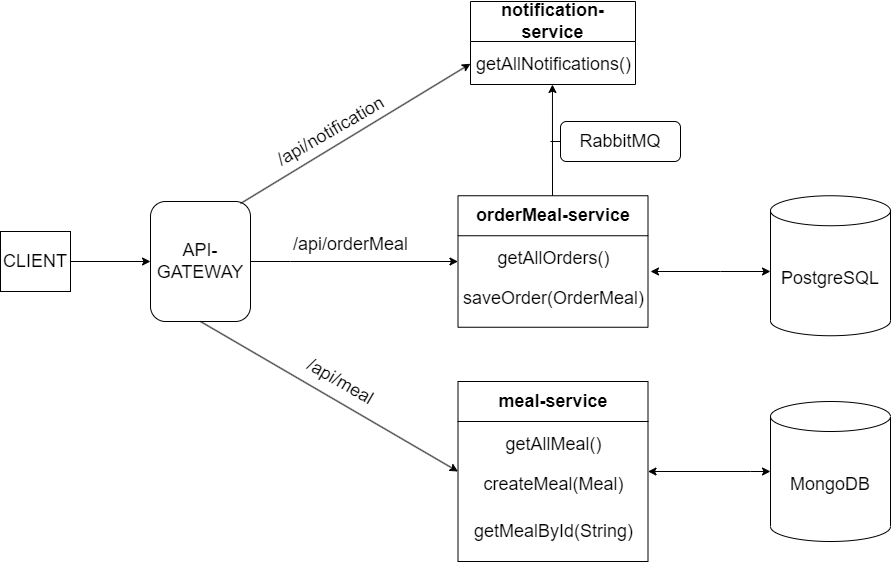

The diagram above was exported from draw.io. Its source (the exported page's mxGraphModel, read from the mxfile embedded in the PNG):
<mxGraphModel dx="1434" dy="788" grid="1" gridSize="10" guides="1" tooltips="1" connect="1" arrows="1" fold="1" page="1" pageScale="1" pageWidth="1100" pageHeight="850" background="#FFFFFF" math="0" shadow="0">
  <root>
    <mxCell id="0" />
    <mxCell id="1" parent="0" />
    <mxCell id="IZ3twTO1v8M1AVA-Sira-1" value="&lt;font style=&quot;font-size: 18px;&quot;&gt;API-GATEWAY&lt;/font&gt;" style="rounded=1;whiteSpace=wrap;html=1;" vertex="1" parent="1">
      <mxGeometry x="200" y="270" width="100" height="120" as="geometry" />
    </mxCell>
    <mxCell id="IZ3twTO1v8M1AVA-Sira-2" value="&lt;font style=&quot;font-size: 18px;&quot;&gt;CLIENT&lt;/font&gt;" style="rounded=0;whiteSpace=wrap;html=1;" vertex="1" parent="1">
      <mxGeometry x="50" y="300" width="70" height="60" as="geometry" />
    </mxCell>
    <mxCell id="IZ3twTO1v8M1AVA-Sira-4" value="" style="endArrow=classic;html=1;rounded=0;entryX=0;entryY=0.5;entryDx=0;entryDy=0;exitX=1;exitY=0.5;exitDx=0;exitDy=0;" edge="1" parent="1" source="IZ3twTO1v8M1AVA-Sira-2" target="IZ3twTO1v8M1AVA-Sira-1">
      <mxGeometry width="50" height="50" relative="1" as="geometry">
        <mxPoint x="130" y="330" as="sourcePoint" />
        <mxPoint x="190" y="330" as="targetPoint" />
      </mxGeometry>
    </mxCell>
    <mxCell id="IZ3twTO1v8M1AVA-Sira-6" value="&lt;font style=&quot;font-size: 18px;&quot;&gt;notification-service&lt;/font&gt;" style="swimlane;whiteSpace=wrap;html=1;startSize=40;" vertex="1" parent="1">
      <mxGeometry x="520" y="70" width="165" height="83" as="geometry">
        <mxRectangle x="490" y="70" width="150" height="100" as="alternateBounds" />
      </mxGeometry>
    </mxCell>
    <mxCell id="IZ3twTO1v8M1AVA-Sira-21" value="&lt;font style=&quot;font-size: 18px;&quot;&gt;getAllNotifications()&lt;/font&gt;" style="text;html=1;align=center;verticalAlign=middle;resizable=0;points=[];autosize=1;strokeColor=none;fillColor=none;" vertex="1" parent="IZ3twTO1v8M1AVA-Sira-6">
      <mxGeometry x="-7.5" y="43" width="180" height="40" as="geometry" />
    </mxCell>
    <mxCell id="IZ3twTO1v8M1AVA-Sira-7" value="" style="endArrow=classic;html=1;rounded=0;exitX=0.9;exitY=0.017;exitDx=0;exitDy=0;exitPerimeter=0;entryX=0;entryY=0.75;entryDx=0;entryDy=0;" edge="1" parent="1" source="IZ3twTO1v8M1AVA-Sira-1" target="IZ3twTO1v8M1AVA-Sira-6">
      <mxGeometry width="50" height="50" relative="1" as="geometry">
        <mxPoint x="290" y="260" as="sourcePoint" />
        <mxPoint x="470" y="140" as="targetPoint" />
        <Array as="points" />
      </mxGeometry>
    </mxCell>
    <mxCell id="IZ3twTO1v8M1AVA-Sira-19" value="&lt;font style=&quot;font-size: 18px;&quot;&gt;/api/notification&lt;/font&gt;" style="text;html=1;align=center;verticalAlign=middle;resizable=0;points=[];autosize=1;strokeColor=none;fillColor=none;rotation=-30;" vertex="1" parent="1">
      <mxGeometry x="310" y="180" width="140" height="40" as="geometry" />
    </mxCell>
    <mxCell id="IZ3twTO1v8M1AVA-Sira-23" value="&lt;font style=&quot;font-size: 18px;&quot;&gt;orderMeal-service&lt;/font&gt;" style="swimlane;whiteSpace=wrap;html=1;startSize=40;" vertex="1" parent="1">
      <mxGeometry x="507.5" y="264.25" width="190" height="131.5" as="geometry">
        <mxRectangle x="490" y="70" width="150" height="100" as="alternateBounds" />
      </mxGeometry>
    </mxCell>
    <mxCell id="IZ3twTO1v8M1AVA-Sira-26" value="&lt;font style=&quot;font-size: 18px;&quot;&gt;getAllOrders()&lt;/font&gt;" style="text;html=1;align=center;verticalAlign=middle;resizable=0;points=[];autosize=1;strokeColor=none;fillColor=none;" vertex="1" parent="IZ3twTO1v8M1AVA-Sira-23">
      <mxGeometry x="25" y="43" width="140" height="40" as="geometry" />
    </mxCell>
    <mxCell id="IZ3twTO1v8M1AVA-Sira-27" value="&lt;font style=&quot;font-size: 18px;&quot;&gt;saveOrder(OrderMeal)&lt;/font&gt;" style="text;html=1;align=center;verticalAlign=middle;resizable=0;points=[];autosize=1;strokeColor=none;fillColor=none;" vertex="1" parent="IZ3twTO1v8M1AVA-Sira-23">
      <mxGeometry x="-5" y="83" width="200" height="40" as="geometry" />
    </mxCell>
    <mxCell id="IZ3twTO1v8M1AVA-Sira-25" value="" style="endArrow=classic;html=1;rounded=0;exitX=1;exitY=0.5;exitDx=0;exitDy=0;entryX=0;entryY=0.5;entryDx=0;entryDy=0;" edge="1" parent="1" source="IZ3twTO1v8M1AVA-Sira-1" target="IZ3twTO1v8M1AVA-Sira-23">
      <mxGeometry width="50" height="50" relative="1" as="geometry">
        <mxPoint x="520" y="400" as="sourcePoint" />
        <mxPoint x="500" y="330" as="targetPoint" />
        <Array as="points">
          <mxPoint x="340" y="330" />
        </Array>
      </mxGeometry>
    </mxCell>
    <mxCell id="IZ3twTO1v8M1AVA-Sira-28" value="&lt;font style=&quot;font-size: 18px;&quot;&gt;/api/orderMeal&lt;/font&gt;" style="text;html=1;align=center;verticalAlign=middle;resizable=0;points=[];autosize=1;strokeColor=none;fillColor=none;" vertex="1" parent="1">
      <mxGeometry x="330" y="293" width="140" height="40" as="geometry" />
    </mxCell>
    <mxCell id="IZ3twTO1v8M1AVA-Sira-31" value="&lt;font style=&quot;font-size: 18px;&quot;&gt;meal-service&lt;/font&gt;" style="swimlane;whiteSpace=wrap;html=1;startSize=40;" vertex="1" parent="1">
      <mxGeometry x="507.5" y="450" width="190" height="180" as="geometry">
        <mxRectangle x="490" y="70" width="150" height="100" as="alternateBounds" />
      </mxGeometry>
    </mxCell>
    <mxCell id="IZ3twTO1v8M1AVA-Sira-32" value="&lt;font style=&quot;font-size: 18px;&quot;&gt;getAllMeal()&lt;/font&gt;" style="text;html=1;align=center;verticalAlign=middle;resizable=0;points=[];autosize=1;strokeColor=none;fillColor=none;" vertex="1" parent="IZ3twTO1v8M1AVA-Sira-31">
      <mxGeometry x="35" y="43" width="120" height="40" as="geometry" />
    </mxCell>
    <mxCell id="IZ3twTO1v8M1AVA-Sira-33" value="&lt;font style=&quot;font-size: 18px;&quot;&gt;createMeal(Meal)&lt;/font&gt;" style="text;html=1;align=center;verticalAlign=middle;resizable=0;points=[];autosize=1;strokeColor=none;fillColor=none;" vertex="1" parent="IZ3twTO1v8M1AVA-Sira-31">
      <mxGeometry x="15" y="83" width="160" height="40" as="geometry" />
    </mxCell>
    <mxCell id="IZ3twTO1v8M1AVA-Sira-35" value="&lt;font style=&quot;font-size: 18px;&quot;&gt;getMealById(String)&lt;/font&gt;" style="text;html=1;align=center;verticalAlign=middle;resizable=0;points=[];autosize=1;strokeColor=none;fillColor=none;" vertex="1" parent="IZ3twTO1v8M1AVA-Sira-31">
      <mxGeometry x="5" y="130" width="180" height="40" as="geometry" />
    </mxCell>
    <mxCell id="IZ3twTO1v8M1AVA-Sira-34" value="" style="endArrow=classic;html=1;rounded=0;entryX=0;entryY=0.5;entryDx=0;entryDy=0;exitX=0.5;exitY=1;exitDx=0;exitDy=0;" edge="1" parent="1" source="IZ3twTO1v8M1AVA-Sira-1" target="IZ3twTO1v8M1AVA-Sira-31">
      <mxGeometry width="50" height="50" relative="1" as="geometry">
        <mxPoint x="250" y="470" as="sourcePoint" />
        <mxPoint x="300" y="420" as="targetPoint" />
      </mxGeometry>
    </mxCell>
    <mxCell id="IZ3twTO1v8M1AVA-Sira-36" value="&lt;font style=&quot;font-size: 18px;&quot;&gt;/api/meal&lt;/font&gt;" style="text;html=1;align=center;verticalAlign=middle;resizable=0;points=[];autosize=1;strokeColor=none;fillColor=none;rotation=30;" vertex="1" parent="1">
      <mxGeometry x="340" y="430" width="100" height="40" as="geometry" />
    </mxCell>
    <mxCell id="IZ3twTO1v8M1AVA-Sira-37" value="" style="endArrow=classic;startArrow=classic;html=1;rounded=0;entryX=0;entryY=0.5;entryDx=0;entryDy=0;entryPerimeter=0;exitX=1;exitY=0.5;exitDx=0;exitDy=0;" edge="1" parent="1" source="IZ3twTO1v8M1AVA-Sira-31" target="IZ3twTO1v8M1AVA-Sira-38">
      <mxGeometry width="50" height="50" relative="1" as="geometry">
        <mxPoint x="700" y="554" as="sourcePoint" />
        <mxPoint x="820" y="555" as="targetPoint" />
        <Array as="points">
          <mxPoint x="800" y="540" />
        </Array>
      </mxGeometry>
    </mxCell>
    <mxCell id="IZ3twTO1v8M1AVA-Sira-38" value="&lt;font style=&quot;font-size: 18px;&quot;&gt;MongoDB&lt;/font&gt;" style="shape=cylinder3;whiteSpace=wrap;html=1;boundedLbl=1;backgroundOutline=1;size=15;" vertex="1" parent="1">
      <mxGeometry x="820" y="470" width="120" height="140" as="geometry" />
    </mxCell>
    <mxCell id="IZ3twTO1v8M1AVA-Sira-40" value="&lt;font style=&quot;font-size: 18px;&quot;&gt;PostgreSQL&lt;/font&gt;" style="shape=cylinder3;whiteSpace=wrap;html=1;boundedLbl=1;backgroundOutline=1;size=15;" vertex="1" parent="1">
      <mxGeometry x="820" y="264.25" width="120" height="140" as="geometry" />
    </mxCell>
    <mxCell id="IZ3twTO1v8M1AVA-Sira-44" value="" style="endArrow=classic;startArrow=classic;html=1;rounded=0;" edge="1" parent="1">
      <mxGeometry width="50" height="50" relative="1" as="geometry">
        <mxPoint x="700" y="340" as="sourcePoint" />
        <mxPoint x="820" y="340" as="targetPoint" />
        <Array as="points">
          <mxPoint x="770" y="340" />
        </Array>
      </mxGeometry>
    </mxCell>
    <mxCell id="IZ3twTO1v8M1AVA-Sira-46" value="" style="endArrow=classic;html=1;rounded=0;entryX=0.497;entryY=1;entryDx=0;entryDy=0;entryPerimeter=0;" edge="1" parent="1" target="IZ3twTO1v8M1AVA-Sira-21">
      <mxGeometry width="50" height="50" relative="1" as="geometry">
        <mxPoint x="602" y="264.25" as="sourcePoint" />
        <mxPoint x="602" y="157.25" as="targetPoint" />
        <Array as="points" />
      </mxGeometry>
    </mxCell>
    <mxCell id="IZ3twTO1v8M1AVA-Sira-48" value="&lt;font style=&quot;font-size: 18px;&quot;&gt;RabbitMQ&lt;/font&gt;" style="rounded=1;whiteSpace=wrap;html=1;" vertex="1" parent="1">
      <mxGeometry x="610" y="190" width="120" height="40" as="geometry" />
    </mxCell>
    <mxCell id="IZ3twTO1v8M1AVA-Sira-49" value="" style="endArrow=none;html=1;rounded=0;entryX=0;entryY=0.5;entryDx=0;entryDy=0;" edge="1" parent="1" target="IZ3twTO1v8M1AVA-Sira-48">
      <mxGeometry width="50" height="50" relative="1" as="geometry">
        <mxPoint x="600" y="210" as="sourcePoint" />
        <mxPoint x="570" y="340" as="targetPoint" />
        <Array as="points" />
      </mxGeometry>
    </mxCell>
  </root>
</mxGraphModel>